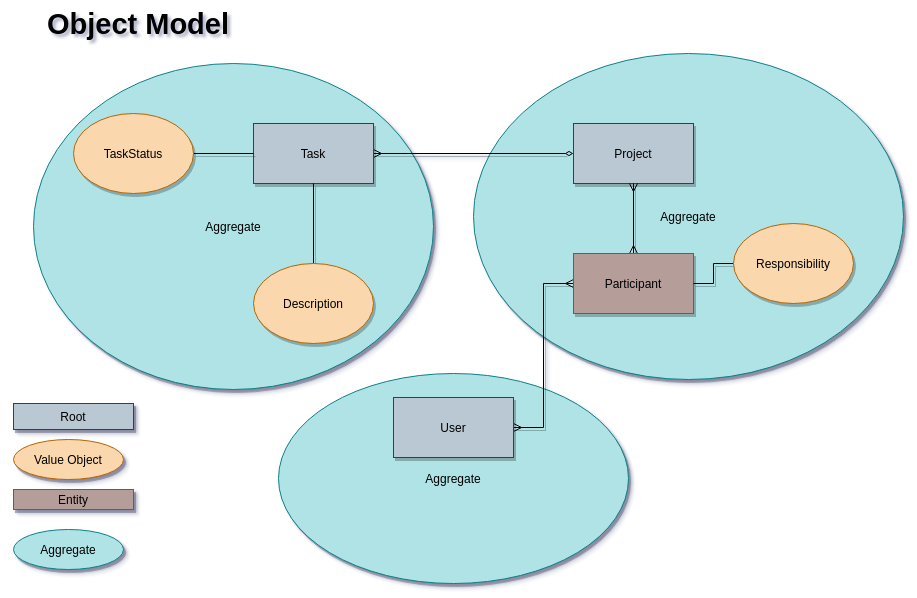

The diagram above was exported from draw.io. Its source (the exported page's mxGraphModel, read from the mxfile embedded in the PNG):
<mxGraphModel dx="997" dy="642" grid="1" gridSize="10" guides="1" tooltips="1" connect="1" arrows="1" fold="1" page="1" pageScale="1" pageWidth="1169" pageHeight="827" math="0" shadow="0">
  <root>
    <mxCell id="0" />
    <mxCell id="1" parent="0" />
    <mxCell id="01f19pQwm_o_Jl4PPV1C-12" value="Aggregate" style="ellipse;whiteSpace=wrap;html=1;fillColor=#b0e3e6;strokeColor=#0e8088;shadow=1;sketch=0;" vertex="1" parent="1">
      <mxGeometry x="315" y="390" width="350" height="210" as="geometry" />
    </mxCell>
    <mxCell id="01f19pQwm_o_Jl4PPV1C-10" value="Aggregate" style="ellipse;whiteSpace=wrap;html=1;fillColor=#b0e3e6;strokeColor=#0e8088;shadow=1;sketch=0;" vertex="1" parent="1">
      <mxGeometry x="510" y="70" width="430" height="326" as="geometry" />
    </mxCell>
    <mxCell id="01f19pQwm_o_Jl4PPV1C-9" value="Aggregate" style="ellipse;whiteSpace=wrap;html=1;fillColor=#b0e3e6;strokeColor=#0e8088;shadow=1;sketch=0;" vertex="1" parent="1">
      <mxGeometry x="70" y="80" width="400" height="326" as="geometry" />
    </mxCell>
    <mxCell id="01f19pQwm_o_Jl4PPV1C-6" style="edgeStyle=orthogonalEdgeStyle;rounded=0;orthogonalLoop=1;jettySize=auto;html=1;startArrow=ERmany;startFill=0;endArrow=diamondThin;endFill=0;shadow=1;sketch=0;" edge="1" parent="1" source="01f19pQwm_o_Jl4PPV1C-1" target="01f19pQwm_o_Jl4PPV1C-2">
      <mxGeometry relative="1" as="geometry" />
    </mxCell>
    <mxCell id="01f19pQwm_o_Jl4PPV1C-1" value="Task" style="rounded=0;whiteSpace=wrap;html=1;fillColor=#bac8d3;strokeColor=#23445d;shadow=1;sketch=0;" vertex="1" parent="1">
      <mxGeometry x="290" y="140" width="120" height="60" as="geometry" />
    </mxCell>
    <mxCell id="01f19pQwm_o_Jl4PPV1C-2" value="Project" style="rounded=0;whiteSpace=wrap;html=1;fillColor=#bac8d3;strokeColor=#23445d;shadow=1;sketch=0;" vertex="1" parent="1">
      <mxGeometry x="610" y="140" width="120" height="60" as="geometry" />
    </mxCell>
    <mxCell id="01f19pQwm_o_Jl4PPV1C-8" style="edgeStyle=orthogonalEdgeStyle;rounded=0;orthogonalLoop=1;jettySize=auto;html=1;entryX=0;entryY=0.5;entryDx=0;entryDy=0;endArrow=none;endFill=0;shadow=1;sketch=0;" edge="1" parent="1" source="01f19pQwm_o_Jl4PPV1C-4" target="01f19pQwm_o_Jl4PPV1C-1">
      <mxGeometry relative="1" as="geometry" />
    </mxCell>
    <mxCell id="01f19pQwm_o_Jl4PPV1C-4" value="TaskStatus" style="ellipse;whiteSpace=wrap;html=1;fillColor=#fad7ac;strokeColor=#b46504;shadow=1;sketch=0;" vertex="1" parent="1">
      <mxGeometry x="110" y="130" width="120" height="80" as="geometry" />
    </mxCell>
    <mxCell id="01f19pQwm_o_Jl4PPV1C-7" style="edgeStyle=orthogonalEdgeStyle;rounded=0;orthogonalLoop=1;jettySize=auto;html=1;endArrow=none;endFill=0;shadow=1;sketch=0;" edge="1" parent="1" source="01f19pQwm_o_Jl4PPV1C-5" target="01f19pQwm_o_Jl4PPV1C-1">
      <mxGeometry relative="1" as="geometry" />
    </mxCell>
    <mxCell id="01f19pQwm_o_Jl4PPV1C-5" value="Description" style="ellipse;whiteSpace=wrap;html=1;fillColor=#fad7ac;strokeColor=#b46504;shadow=1;sketch=0;" vertex="1" parent="1">
      <mxGeometry x="290" y="280" width="120" height="80" as="geometry" />
    </mxCell>
    <mxCell id="01f19pQwm_o_Jl4PPV1C-15" style="edgeStyle=orthogonalEdgeStyle;rounded=0;sketch=0;orthogonalLoop=1;jettySize=auto;html=1;entryX=0;entryY=0.5;entryDx=0;entryDy=0;shadow=1;startArrow=ERmany;startFill=0;endArrow=ERmany;endFill=0;" edge="1" parent="1" source="01f19pQwm_o_Jl4PPV1C-11" target="01f19pQwm_o_Jl4PPV1C-14">
      <mxGeometry relative="1" as="geometry" />
    </mxCell>
    <mxCell id="01f19pQwm_o_Jl4PPV1C-11" value="User" style="rounded=0;whiteSpace=wrap;html=1;fillColor=#bac8d3;strokeColor=#23445d;shadow=1;sketch=0;" vertex="1" parent="1">
      <mxGeometry x="430" y="414" width="120" height="60" as="geometry" />
    </mxCell>
    <mxCell id="01f19pQwm_o_Jl4PPV1C-16" style="edgeStyle=orthogonalEdgeStyle;rounded=0;sketch=0;orthogonalLoop=1;jettySize=auto;html=1;entryX=0.5;entryY=1;entryDx=0;entryDy=0;shadow=1;startArrow=ERmany;startFill=0;endArrow=ERmany;endFill=0;" edge="1" parent="1" source="01f19pQwm_o_Jl4PPV1C-14" target="01f19pQwm_o_Jl4PPV1C-2">
      <mxGeometry relative="1" as="geometry" />
    </mxCell>
    <mxCell id="01f19pQwm_o_Jl4PPV1C-14" value="Participant" style="rounded=0;whiteSpace=wrap;html=1;strokeColor=#ae4132;shadow=1;sketch=0;fillColor=#B59D9A;" vertex="1" parent="1">
      <mxGeometry x="610" y="270" width="120" height="60" as="geometry" />
    </mxCell>
    <mxCell id="01f19pQwm_o_Jl4PPV1C-20" style="edgeStyle=orthogonalEdgeStyle;rounded=0;sketch=0;orthogonalLoop=1;jettySize=auto;html=1;shadow=1;startArrow=none;startFill=0;endArrow=none;endFill=0;" edge="1" parent="1" source="01f19pQwm_o_Jl4PPV1C-19" target="01f19pQwm_o_Jl4PPV1C-14">
      <mxGeometry relative="1" as="geometry" />
    </mxCell>
    <mxCell id="01f19pQwm_o_Jl4PPV1C-19" value="Responsibility" style="ellipse;whiteSpace=wrap;html=1;fillColor=#fad7ac;strokeColor=#b46504;shadow=1;sketch=0;" vertex="1" parent="1">
      <mxGeometry x="770" y="240" width="120" height="80" as="geometry" />
    </mxCell>
    <mxCell id="01f19pQwm_o_Jl4PPV1C-21" value="Root" style="rounded=0;whiteSpace=wrap;html=1;fillColor=#bac8d3;strokeColor=#23445d;shadow=1;sketch=0;" vertex="1" parent="1">
      <mxGeometry x="50" y="420" width="120" height="26" as="geometry" />
    </mxCell>
    <mxCell id="01f19pQwm_o_Jl4PPV1C-22" value="Value Object" style="ellipse;whiteSpace=wrap;html=1;fillColor=#fad7ac;strokeColor=#b46504;shadow=1;sketch=0;" vertex="1" parent="1">
      <mxGeometry x="50" y="456" width="110" height="40" as="geometry" />
    </mxCell>
    <mxCell id="01f19pQwm_o_Jl4PPV1C-23" value="Entity" style="rounded=0;whiteSpace=wrap;html=1;strokeColor=#ae4132;shadow=1;sketch=0;fillColor=#B59D9A;" vertex="1" parent="1">
      <mxGeometry x="50" y="506" width="120" height="20" as="geometry" />
    </mxCell>
    <mxCell id="01f19pQwm_o_Jl4PPV1C-24" value="Aggregate" style="ellipse;whiteSpace=wrap;html=1;fillColor=#b0e3e6;strokeColor=#0e8088;shadow=1;sketch=0;" vertex="1" parent="1">
      <mxGeometry x="50" y="546" width="110" height="40" as="geometry" />
    </mxCell>
    <mxCell id="01f19pQwm_o_Jl4PPV1C-25" value="&lt;font style=&quot;font-size: 29px&quot;&gt;&lt;b&gt;Object Model&lt;/b&gt;&lt;/font&gt;" style="text;html=1;strokeColor=none;fillColor=none;align=center;verticalAlign=middle;whiteSpace=wrap;rounded=0;shadow=1;strokeWidth=7;" vertex="1" parent="1">
      <mxGeometry x="40" y="20" width="270" height="40" as="geometry" />
    </mxCell>
  </root>
</mxGraphModel>